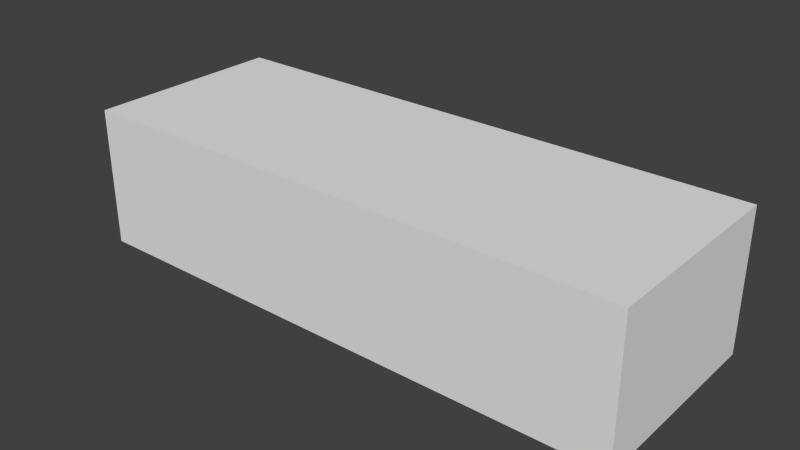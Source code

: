 # Source: brick.blend  (saved by Blender 2.64.0; exported with 4.5.12 LTS)
import bpy
from mathutils import Matrix  # noqa: F401  (used for matrix-valued properties, if any)

bpy.ops.wm.read_factory_settings(use_empty=True)
scene = bpy.context.scene
scene.name = 'Scene'

# ---- collections
col_collection_1 = bpy.data.collections.new('Collection 1'); scene.collection.children.link(col_collection_1)

# ---- materials (node trees are filled in below, after node groups)
mat_material = bpy.data.materials.new('Material')
mat_material.alpha_threshold = 0.0
mat_material.use_transparent_shadow = False
mat_material.roughness = 0.5
mat_material.line_color = (0.0, 0.0, 0.0, 1.0)

# ---- material node trees

# ---- world
world_world = bpy.data.worlds.new('World'); scene.world = world_world
world_world.color = (0.05088, 0.05088, 0.05088)
world_world.use_sun_shadow = False
world_world.sun_shadow_jitter_overblur = 0.0
world_world.cycles.sampling_method = 'MANUAL'
world_world.cycles.sample_map_resolution = 256

# ---- meshes
me_cube = bpy.data.meshes.new('Cube')
me_cube.from_pydata([(4.0, 1.44, -1.0), (4.0, -1.44, -1.0), (-4.0, -1.44, -1.0), (-4.0, 1.44, -1.0), (4.0, 1.44, 1.0), (4.0, -1.44, 1.0), (-4.0, -1.44, 1.0), (-4.0, 1.44, 1.0)], [], [(0, 1, 2, 3), (4, 7, 6, 5), (0, 4, 5, 1), (1, 5, 6, 2), (2, 6, 7, 3), (4, 0, 3, 7)])
_uv = me_cube.uv_layers.new(name='UVMap')
_uv.uv.foreach_set('vector', [0.7907, 0.1453, 0.7907, 0.3547, 0.2093, 0.3547, 0.2093, 0.1453, 0.7907, 0.7093, 0.2093, 0.7093, 0.2093, 0.5, 0.7907, 0.5, 0.7907, 0.1453, 0.7907, 0.0, 1.0, 0.0, 1.0, 0.1453, 0.7907, 0.3547, 0.7907, 0.5, 0.2093, 0.5, 0.2093, 0.3547, 2.384e-07, 0.1453, 0.0, 8.345e-07, 0.2093, 4.172e-07, 0.2093, 0.1453, 0.7907, 0.0, 0.7907, 0.1453, 0.2093, 0.1453, 0.2093, 4.172e-07])
me_cube.materials.append(mat_material)
me_cube.use_remesh_preserve_volume = False
me_cube.use_remesh_preserve_attributes = False
me_cube.use_mirror_vertex_groups = False
me_cube.update()

# ---- objects
ob_cube = bpy.data.objects.new('Cube', me_cube)

# ---- transforms, parenting, visibility, modifiers, constraints
ob_cube.location = (0.0, 0.0, 0.0)
ob_cube.lock_rotations_4d = False
ob_cube.empty_display_type = 'ARROWS'
ob_cube.lineart.crease_threshold = 0.0

# ---- collection membership
col_collection_1.objects.link(ob_cube)

# ---- scene / render settings (as saved in the file)
scene.frame_start = 1; scene.frame_end = 250; scene.frame_set(1)
scene.render.engine = 'BLENDER_EEVEE_NEXT'
scene.render.image_settings.color_mode = 'RGB'
scene.render.image_settings.compression = 90
scene.render.resolution_percentage = 50
scene.render.dither_intensity = 0.0
scene.render.bake_margin = 2
scene.render.bake_bias = 0.0
scene.cycles.use_denoising = False
scene.cycles.samples = 10
scene.cycles.sampling_pattern = 'TABULATED_SOBOL'
scene.cycles.light_sampling_threshold = 0.0
scene.cycles.use_adaptive_sampling = False
scene.cycles.use_light_tree = False
scene.cycles.blur_glossy = 0.0
scene.cycles.volume_bounces = 1
scene.cycles.pixel_filter_type = 'GAUSSIAN'
scene.cycles.sample_clamp_indirect = 0.0
scene.view_settings.view_transform = 'Standard'
bpy.context.view_layer.update()

# ---- added for rendering (the .blend has no active camera and no usable light): camera, sun
cam_auto = bpy.data.cameras.new('AutoCamera')
cam_auto.lens = 50.0
cam_auto.sensor_width = 36.0
cam_auto.clip_end = 1000.0
ob_auto_camera = bpy.data.objects.new('AutoCamera', cam_auto)
scene.collection.objects.link(ob_auto_camera)
ob_auto_camera.location = (8.08153, -9.69784, 6.46523)
ob_auto_camera.rotation_euler = (1.09748, -7.21219e-08, 0.694738)
scene.camera = ob_auto_camera
light_auto_sun = bpy.data.lights.new('AutoSun', 'SUN')
light_auto_sun.energy = 3.0
light_auto_sun.angle = 0.0523599
ob_auto_sun = bpy.data.objects.new('AutoSun', light_auto_sun)
scene.collection.objects.link(ob_auto_sun)
ob_auto_sun.rotation_euler = (0.872665, 0.174533, 0.523599)
bpy.context.view_layer.update()

